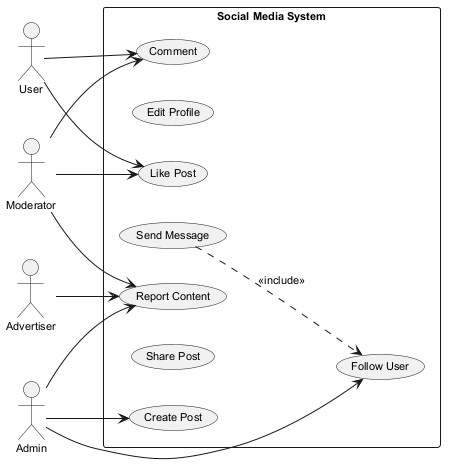

The diagram above was rendered by PlantUML. Its source (embedded in the PNG):
@startuml
skinparam backgroundColor #FFFFFF
skinparam classBackgroundColor #E8F4FA
skinparam classBorderColor #2C7DA0
skinparam defaultFontSize 11
left to right direction
actor "Advertiser" as Advertiser
actor "User" as User
actor "Admin" as Admin
actor "Moderator" as Moderator
rectangle "Social Media System" {
  usecase "Comment" as UC_Comment
  usecase "Edit Profile" as UC_EditProfile
  usecase "Report Content" as UC_ReportContent
  usecase "Send Message" as UC_SendMessage
  usecase "Like Post" as UC_LikePost
  usecase "Share Post" as UC_SharePost
  usecase "Create Post" as UC_CreatePost
  usecase "Follow User" as UC_FollowUser
}
Advertiser --> UC_ReportContent
User --> UC_LikePost
User --> UC_Comment
Admin --> UC_FollowUser
Admin --> UC_CreatePost
Admin --> UC_ReportContent
Moderator --> UC_LikePost
Moderator --> UC_ReportContent
Moderator --> UC_Comment
UC_SendMessage ..> UC_FollowUser : <<include>>
@enduml